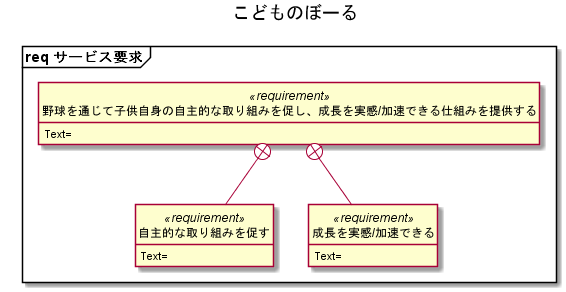

The diagram above was rendered by PlantUML. Its source (embedded in the PNG):
@startuml

hide circle
hide empty members
hide method







title こどものぼーる



package "req サービス要求" <<Frame>> {
    class "野球を通じて子供自身の自主的な取り組みを促し、成長を実感/加速できる仕組みを提供する" as A1 <<requirement>> {
Text=
}

    class "自主的な取り組みを促す" as A2 <<requirement>> {
Text=
}

    class "成長を実感/加速できる" as A3 <<requirement>> {
Text=
}

}

A1 +-- A2
A1 +-- A3




@enduml